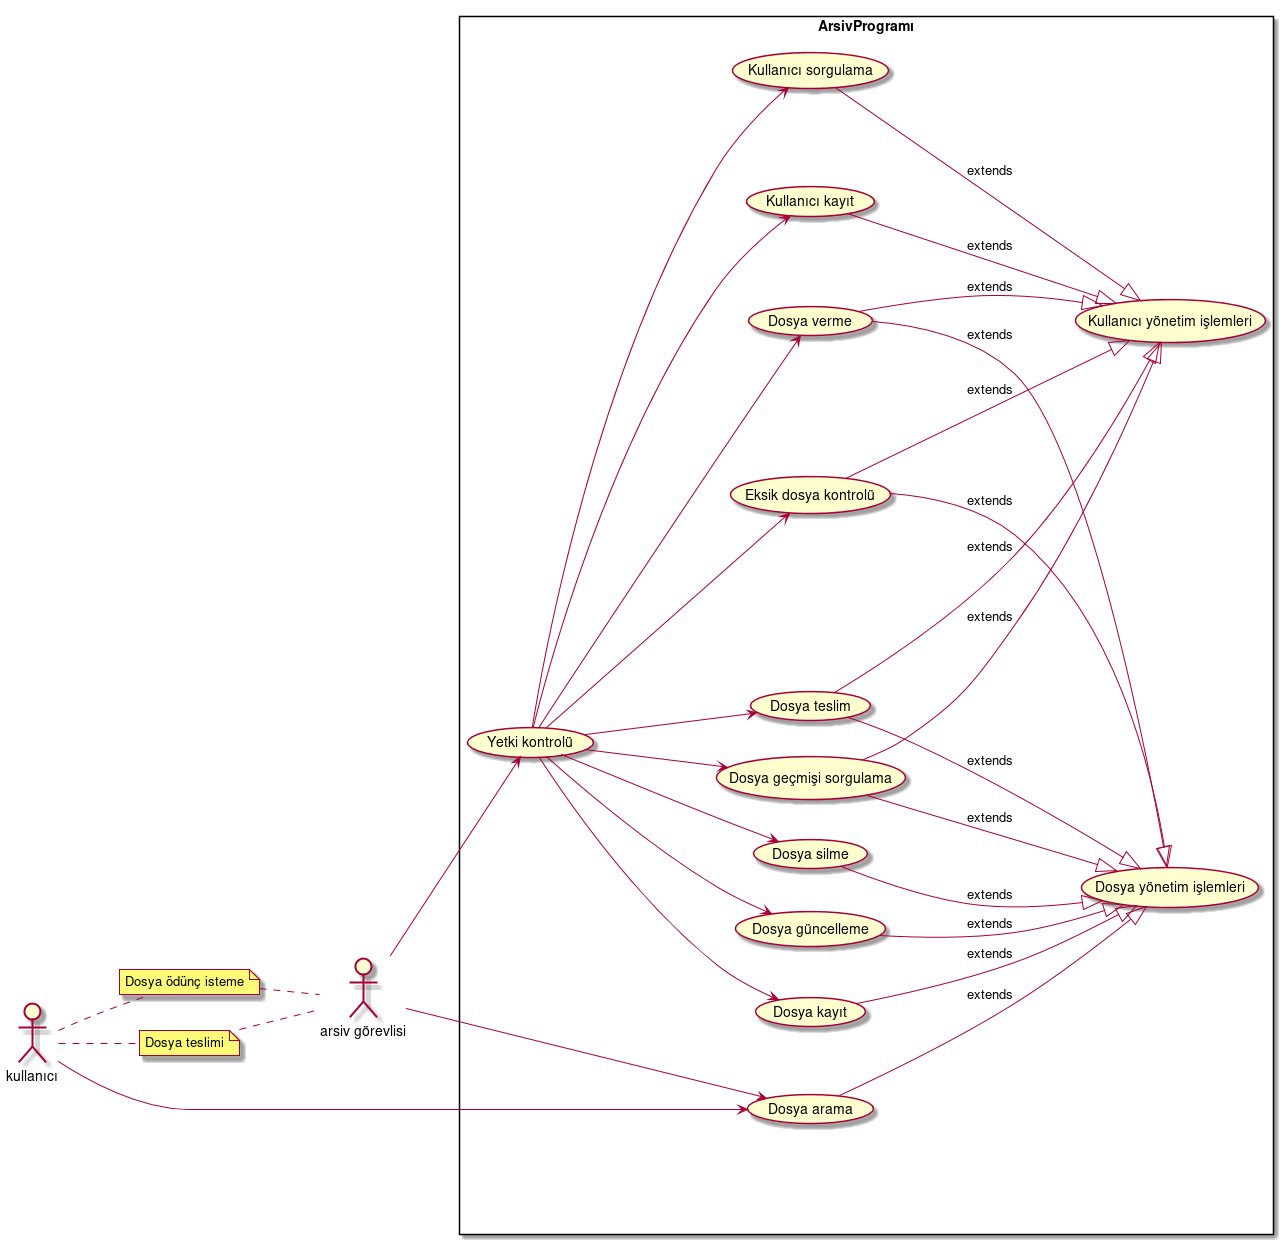

The diagram above was rendered by PlantUML. Its source (embedded in the PNG):
@startuml
left to right direction
actor "arsiv görevlisi"as argör
actor kullanıcı

note "Dosya ödünç isteme" as DOI
note "Dosya teslimi" as DT
kullanıcı .. DT
DT .. argör
kullanıcı .. DOI
DOI .. argör
rectangle ArsivProgramı {

(Yetki kontrolü)
kullanıcı-->(Dosya arama)
argör-->(Yetki kontrolü)
argör --> (Dosya arama)
(Yetki kontrolü)--> (Dosya kayıt)
(Yetki kontrolü)--> (Dosya güncelleme)
(Yetki kontrolü)--> (Dosya verme)
(Yetki kontrolü)--> (Dosya silme)
(Yetki kontrolü)--> (Dosya teslim)
(Yetki kontrolü)-->(Kullanıcı kayıt)
(Yetki kontrolü)-->(Kullanıcı sorgulama)
(Yetki kontrolü)-->(Eksik dosya kontrolü)
(Yetki kontrolü)-->(Dosya geçmişi sorgulama)


(Dosya teslim)--|>(Kullanıcı yönetim işlemleri):extends
(Dosya verme)--|>(Kullanıcı yönetim işlemleri):extends
(Kullanıcı kayıt)--|>(Kullanıcı yönetim işlemleri):extends
(Kullanıcı sorgulama)--|>(Kullanıcı yönetim işlemleri):extends
(Dosya geçmişi sorgulama)--|>(Kullanıcı yönetim işlemleri):extends

(Dosya arama)--|>(Dosya yönetim işlemleri):extends
(Dosya kayıt)--|>(Dosya yönetim işlemleri):extends
(Dosya güncelleme)--|>(Dosya yönetim işlemleri):extends
(Dosya silme)--|>(Dosya yönetim işlemleri):extends
(Eksik dosya kontrolü)--|>(Dosya yönetim işlemleri):extends
(Dosya verme)--|>(Dosya yönetim işlemleri):extends
(Dosya teslim)--|>(Dosya yönetim işlemleri):extends
(Dosya geçmişi sorgulama)--|>(Dosya yönetim işlemleri):extends

(Eksik dosya kontrolü)--|>(Kullanıcı yönetim işlemleri):extends
}
@enduml